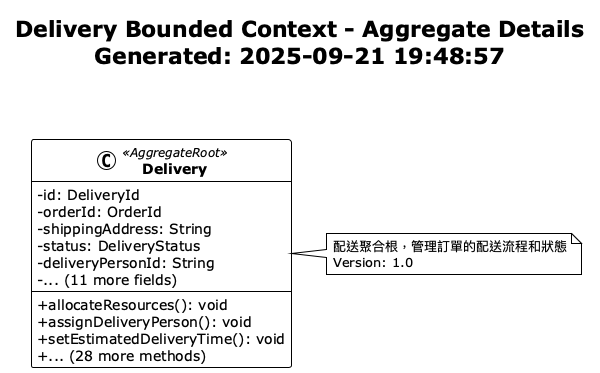

The diagram above was rendered by PlantUML. Its source (embedded in the PNG):
@startuml Delivery Aggregate Details
!theme plain
skinparam classAttributeIconSize 0
skinparam classFontStyle bold

title Delivery Bounded Context - Aggregate Details\nGenerated: 2025-09-21 19:48:57\n\n

class Delivery <<AggregateRoot>> {
  -id: DeliveryId
  -orderId: OrderId
  -shippingAddress: String
  -status: DeliveryStatus
  -deliveryPersonId: String
  -... (11 more fields)
  --
  +allocateResources(): void
  +assignDeliveryPerson(): void
  +setEstimatedDeliveryTime(): void
  +... (28 more methods)
}

note right of Delivery
  配送聚合根，管理訂單的配送流程和狀態
  Version: 1.0
end note


' Relationships

@enduml